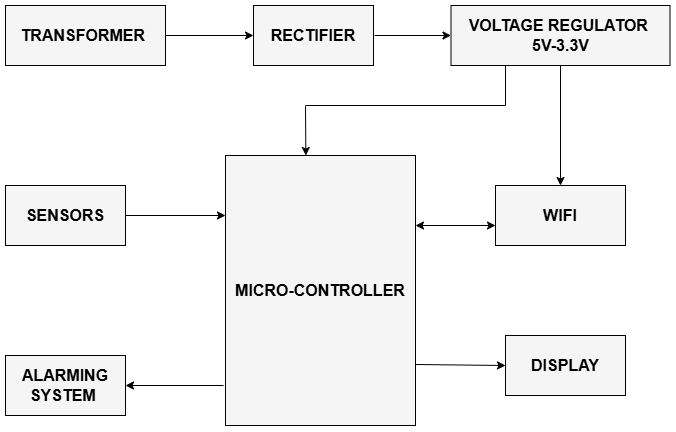

The diagram above was exported from draw.io. Its source (the exported page's mxGraphModel, read from the mxfile embedded in the PNG):
<mxGraphModel dx="908" dy="533" grid="1" gridSize="10" guides="1" tooltips="1" connect="1" arrows="1" fold="1" page="1" pageScale="1" pageWidth="827" pageHeight="1169" math="0" shadow="0">
  <root>
    <mxCell id="0" />
    <mxCell id="1" parent="0" />
    <mxCell id="Q8SjKbpVAtVLhCDPa4z9-1" value="TRANSFORMER&amp;nbsp;" style="rounded=0;whiteSpace=wrap;html=1;fillColor=#f5f5f5;fontColor=#000000;strokeColor=light-dark(#000000, #959595);fontStyle=1;fontSize=16;" parent="1" vertex="1">
      <mxGeometry x="140" y="180" width="160" height="60" as="geometry" />
    </mxCell>
    <mxCell id="Q8SjKbpVAtVLhCDPa4z9-2" value="RECTIFIER" style="rounded=0;whiteSpace=wrap;html=1;fillColor=#f5f5f5;fontColor=#000000;strokeColor=light-dark(#000000, #959595);fontStyle=1;fontSize=16;" parent="1" vertex="1">
      <mxGeometry x="388" y="180" width="120" height="60" as="geometry" />
    </mxCell>
    <mxCell id="Q8SjKbpVAtVLhCDPa4z9-3" value="VOLTAGE REGULATOR&amp;nbsp;&lt;br&gt;5V-3.3V" style="rounded=0;whiteSpace=wrap;html=1;fillColor=#f5f5f5;fontColor=#000000;strokeColor=light-dark(#000000, #959595);fontStyle=1;fontSize=16;" parent="1" vertex="1">
      <mxGeometry x="585.5" y="180" width="219" height="60" as="geometry" />
    </mxCell>
    <mxCell id="Q8SjKbpVAtVLhCDPa4z9-7" value="WIFI" style="rounded=0;whiteSpace=wrap;html=1;fillColor=#f5f5f5;strokeColor=light-dark(#000000, #959595);fontColor=#000000;fontStyle=1;fontSize=16;" parent="1" vertex="1">
      <mxGeometry x="630" y="360" width="130" height="60" as="geometry" />
    </mxCell>
    <mxCell id="Q8SjKbpVAtVLhCDPa4z9-8" value="SENSORS" style="rounded=0;whiteSpace=wrap;html=1;fillColor=#f5f5f5;strokeColor=light-dark(#000000, #959595);fontColor=#000000;fontStyle=1;fontSize=16;" parent="1" vertex="1">
      <mxGeometry x="140" y="360" width="120" height="60" as="geometry" />
    </mxCell>
    <mxCell id="Q8SjKbpVAtVLhCDPa4z9-9" value="&lt;div&gt;DISPLAY&lt;/div&gt;" style="rounded=0;whiteSpace=wrap;html=1;fillColor=#f5f5f5;fontColor=#000000;strokeColor=light-dark(#000000, #959595);fontStyle=1;fontSize=16;" parent="1" vertex="1">
      <mxGeometry x="640" y="510" width="120" height="60" as="geometry" />
    </mxCell>
    <mxCell id="Q8SjKbpVAtVLhCDPa4z9-10" value="ALARMING SYSTEM&amp;nbsp;" style="rounded=0;whiteSpace=wrap;html=1;fillColor=#f5f5f5;fontColor=#000000;strokeColor=light-dark(#000000, #959595);fontStyle=1;fontSize=16;" parent="1" vertex="1">
      <mxGeometry x="140" y="530" width="120" height="60" as="geometry" />
    </mxCell>
    <mxCell id="Q8SjKbpVAtVLhCDPa4z9-13" value="MICRO-CONTROLLER" style="rounded=0;whiteSpace=wrap;html=1;fillColor=#f5f5f5;strokeColor=light-dark(#000000, #959595);fontColor=#000000;fontStyle=1;fontSize=16;" parent="1" vertex="1">
      <mxGeometry x="360" y="330" width="190" height="270" as="geometry" />
    </mxCell>
    <mxCell id="Q8SjKbpVAtVLhCDPa4z9-16" value="" style="endArrow=classic;html=1;rounded=0;entryX=0;entryY=0.5;entryDx=0;entryDy=0;strokeColor=light-dark(#000000, #959595);" parent="1" target="Q8SjKbpVAtVLhCDPa4z9-3" edge="1">
      <mxGeometry width="50" height="50" relative="1" as="geometry">
        <mxPoint x="509" y="210" as="sourcePoint" />
        <mxPoint x="559" y="160" as="targetPoint" />
      </mxGeometry>
    </mxCell>
    <mxCell id="Q8SjKbpVAtVLhCDPa4z9-17" value="" style="endArrow=classic;html=1;rounded=0;entryX=0;entryY=0.5;entryDx=0;entryDy=0;exitX=1;exitY=0.5;exitDx=0;exitDy=0;strokeColor=light-dark(#000000, #959595);" parent="1" source="Q8SjKbpVAtVLhCDPa4z9-1" target="Q8SjKbpVAtVLhCDPa4z9-2" edge="1">
      <mxGeometry width="50" height="50" relative="1" as="geometry">
        <mxPoint x="318" y="210" as="sourcePoint" />
        <mxPoint x="368" y="160" as="targetPoint" />
      </mxGeometry>
    </mxCell>
    <mxCell id="Q8SjKbpVAtVLhCDPa4z9-19" value="" style="endArrow=classic;html=1;rounded=0;entryX=0.5;entryY=0;entryDx=0;entryDy=0;exitX=0.5;exitY=1;exitDx=0;exitDy=0;strokeColor=light-dark(#000000, #959595);" parent="1" source="Q8SjKbpVAtVLhCDPa4z9-3" target="Q8SjKbpVAtVLhCDPa4z9-7" edge="1">
      <mxGeometry width="50" height="50" relative="1" as="geometry">
        <mxPoint x="700" y="240" as="sourcePoint" />
        <mxPoint x="520" y="260" as="targetPoint" />
      </mxGeometry>
    </mxCell>
    <mxCell id="Q8SjKbpVAtVLhCDPa4z9-20" value="" style="endArrow=classic;html=1;rounded=0;strokeColor=light-dark(#000000, #959595);" parent="1" edge="1">
      <mxGeometry width="50" height="50" relative="1" as="geometry">
        <mxPoint x="260" y="390" as="sourcePoint" />
        <mxPoint x="360" y="390" as="targetPoint" />
      </mxGeometry>
    </mxCell>
    <mxCell id="Q8SjKbpVAtVLhCDPa4z9-21" value="" style="endArrow=classic;html=1;rounded=0;strokeColor=light-dark(#000000, #959595);" parent="1" edge="1">
      <mxGeometry width="50" height="50" relative="1" as="geometry">
        <mxPoint x="550" y="539" as="sourcePoint" />
        <mxPoint x="640" y="540" as="targetPoint" />
      </mxGeometry>
    </mxCell>
    <mxCell id="Q8SjKbpVAtVLhCDPa4z9-24" value="" style="endArrow=classic;html=1;rounded=0;entryX=1;entryY=0.5;entryDx=0;entryDy=0;strokeColor=light-dark(#000000, #959595);" parent="1" target="Q8SjKbpVAtVLhCDPa4z9-10" edge="1">
      <mxGeometry width="50" height="50" relative="1" as="geometry">
        <mxPoint x="358" y="560" as="sourcePoint" />
        <mxPoint x="340" y="490" as="targetPoint" />
      </mxGeometry>
    </mxCell>
    <mxCell id="Q8SjKbpVAtVLhCDPa4z9-25" value="" style="endArrow=classic;startArrow=classic;html=1;rounded=0;strokeColor=light-dark(#000000, #959595);" parent="1" edge="1">
      <mxGeometry width="50" height="50" relative="1" as="geometry">
        <mxPoint x="550" y="400" as="sourcePoint" />
        <mxPoint x="630" y="400" as="targetPoint" />
      </mxGeometry>
    </mxCell>
    <mxCell id="tLFS75sbYs0y_6Kp1kdJ-1" value="" style="endArrow=none;html=1;rounded=0;strokeColor=light-dark(#000000, #959595);" parent="1" edge="1">
      <mxGeometry width="50" height="50" relative="1" as="geometry">
        <mxPoint x="440" y="280" as="sourcePoint" />
        <mxPoint x="640" y="240" as="targetPoint" />
        <Array as="points">
          <mxPoint x="640" y="280" />
        </Array>
      </mxGeometry>
    </mxCell>
    <mxCell id="tLFS75sbYs0y_6Kp1kdJ-2" value="" style="endArrow=classic;html=1;rounded=0;entryX=0.444;entryY=-0.002;entryDx=0;entryDy=0;entryPerimeter=0;strokeColor=light-dark(#000000, #959595);" parent="1" edge="1">
      <mxGeometry width="50" height="50" relative="1" as="geometry">
        <mxPoint x="440" y="280.65999999999997" as="sourcePoint" />
        <mxPoint x="440.36" y="330" as="targetPoint" />
      </mxGeometry>
    </mxCell>
  </root>
</mxGraphModel>